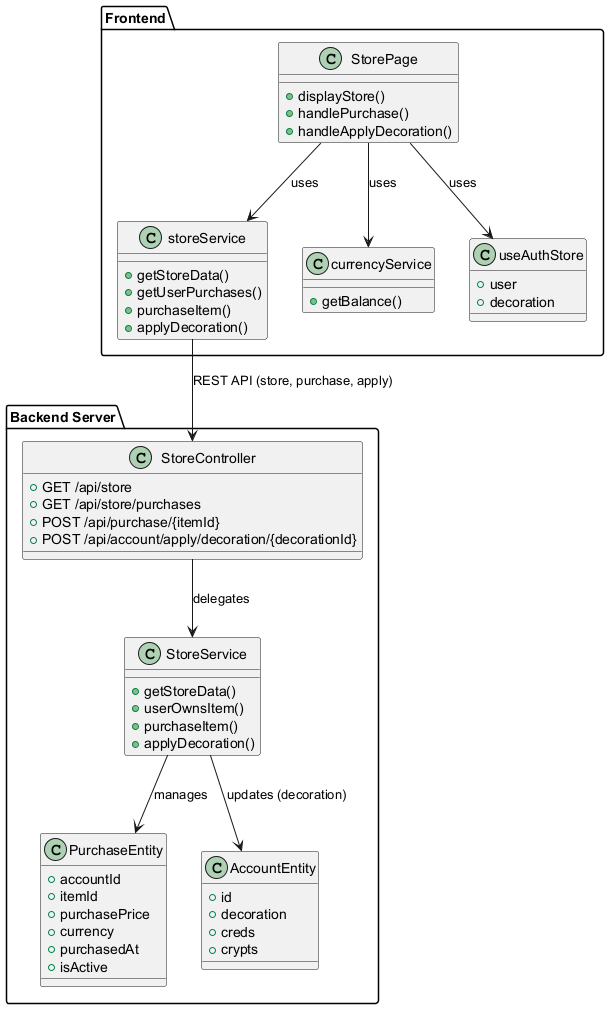

The diagram above was rendered by PlantUML. Its source (embedded in the PNG):
@startuml
' Class Diagram for Store Browsing, Item Purchase, and Application of Decoration (Transaction 6.2)

package "Frontend" {
  class StorePage {
    +displayStore()
    +handlePurchase()
    +handleApplyDecoration()
  }
  class storeService {
    +getStoreData()
    +getUserPurchases()
    +purchaseItem()
    +applyDecoration()
  }
  class currencyService {
    +getBalance()
  }
  class useAuthStore {
    +user
    +decoration
  }
}

package "Backend Server" {
  class StoreController {
    +GET /api/store
    +GET /api/store/purchases
    +POST /api/purchase/{itemId}
    +POST /api/account/apply/decoration/{decorationId}
  }
  class StoreService {
    +getStoreData()
    +userOwnsItem()
    +purchaseItem()
    +applyDecoration()
  }
  class PurchaseEntity {
    +accountId
    +itemId
    +purchasePrice
    +currency
    +purchasedAt
    +isActive
  }
  class AccountEntity {
    +id
    +decoration
    +creds
    +crypts
  }
}

' Relationships
StorePage --> storeService : uses
StorePage --> currencyService : uses
StorePage --> useAuthStore : uses

storeService --> StoreController : REST API (store, purchase, apply)
StoreController --> StoreService : delegates
StoreService --> PurchaseEntity : manages
StoreService --> AccountEntity : updates (decoration)

@enduml